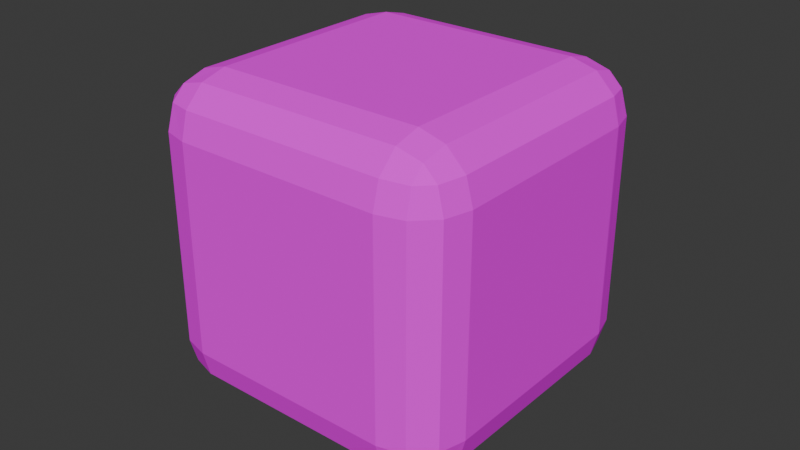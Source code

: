 # Source: Koz.blend  (saved by Blender 4.4.32; exported with 4.5.12 LTS)
import bpy
from mathutils import Matrix  # noqa: F401  (used for matrix-valued properties, if any)

bpy.ops.wm.read_factory_settings(use_empty=True)
scene = bpy.context.scene
scene.name = 'Scene'

# ---- collections
col_collection = bpy.data.collections.new('Collection'); scene.collection.children.link(col_collection)

# ---- images (referenced by path relative to the original .blend; pixels are not part of the script)
import os
ASSET_DIR = os.environ.get("B2B_ASSET_DIR", "")  # directory of the original .blend (textures are referenced by path, not embedded)
HERE = os.path.dirname(os.path.abspath(__file__))  # packed textures are extracted next to this script under _unpacked/

def load_image(name, relpath, width, height, colorspace="sRGB"):
    """Load a texture the original file referenced (path relative to the .blend, or extracted next to this script)."""
    p = next((c for c in (os.path.join(HERE, relpath), os.path.join(ASSET_DIR, relpath)) if relpath and os.path.exists(c)), "")
    if p:
        img = bpy.data.images.load(p, check_existing=True)
        img.name = name
    else:  # same state as the original file: an image datablock whose file is absent (Cycles renders it pink)
        img = bpy.data.images.new(name, width, height)
        img.source = "FILE"
        img.filepath = "//" + (relpath or name)
    img.colorspace_settings.name = colorspace
    return img
img_k_z3_png = load_image('Köz3.png', 'Köz3.png', 1024, 1024, 'sRGB')

# ---- materials (node trees are filled in below, after node groups)
mat_material_001 = bpy.data.materials.new('Material.001')

# ---- material node trees
mat_material_001.use_nodes = True; mat_material_001.node_tree.nodes.clear()
_N = mat_material_001.node_tree.nodes; _L = mat_material_001.node_tree.links
n0 = _N.new('ShaderNodeBsdfPrincipled'); n0.name = 'Principled BSDF'; n0.location = (10, 300)
n0.inputs[13].default_value = 0.0
n1 = _N.new('ShaderNodeOutputMaterial'); n1.name = 'Material Output'; n1.location = (300, 300)
n2 = _N.new('ShaderNodeTexImage'); n2.name = 'Image Texture'; n2.location = (-298, 264)
n2.image = img_k_z3_png
_L.new(n0.outputs[0], n1.inputs[0])
_L.new(n2.outputs[0], n0.inputs[0])
n1.is_active_output = True

# ---- world
world_world = bpy.data.worlds.new('World'); scene.world = world_world
world_world.use_nodes = True; world_world.node_tree.nodes.clear()
_N = world_world.node_tree.nodes; _L = world_world.node_tree.links
n0 = _N.new('ShaderNodeOutputWorld'); n0.name = 'World Output'; n0.location = (300, 300)
n1 = _N.new('ShaderNodeBackground'); n1.name = 'Background'; n1.location = (10, 300)
n1.inputs[0].default_value = (0.05088, 0.05088, 0.05088, 1.0)
_L.new(n1.outputs[0], n0.inputs[0])
n0.is_active_output = True
world_world.color = (0.05088, 0.05088, 0.05088)
world_world.sun_shadow_jitter_overblur = 0.0

# ---- meshes
me_cube = bpy.data.meshes.new('Cube')
me_cube.from_pydata([(-0.03344, -0.03344, -0.05), (-0.03344, -0.05, -0.03344), (-0.05, -0.03344, -0.03344), (-0.03344, -0.04171, -0.04779), (-0.04171, -0.03344, -0.04779), (-0.04136, -0.04136, -0.04564), (-0.04171, -0.04779, -0.03344), (-0.03344, -0.04779, -0.04171), (-0.04136, -0.04564, -0.04136), (-0.04779, -0.03344, -0.04171), (-0.04779, -0.04171, -0.03344), (-0.04564, -0.04136, -0.04136), (-0.03344, -0.05, 0.03344), (-0.03344, -0.03344, 0.05), (-0.05, -0.03344, 0.03344), (-0.03344, -0.04779, 0.04171), (-0.04171, -0.04779, 0.03344), (-0.04136, -0.04564, 0.04136), (-0.04171, -0.03344, 0.04779), (-0.03344, -0.04171, 0.04779), (-0.04136, -0.04136, 0.04564), (-0.04779, -0.04171, 0.03344), (-0.04779, -0.03344, 0.04171), (-0.04564, -0.04136, 0.04136), (-0.03344, 0.03344, -0.05), (-0.05, 0.03344, -0.03344), (-0.03344, 0.05, -0.03344), (-0.04171, 0.03344, -0.04779), (-0.03344, 0.04171, -0.04779), (-0.04136, 0.04136, -0.04564), (-0.04779, 0.04171, -0.03344), (-0.04779, 0.03344, -0.04171), (-0.04564, 0.04136, -0.04136), (-0.03344, 0.04779, -0.04171), (-0.04171, 0.04779, -0.03344), (-0.04136, 0.04564, -0.04136), (-0.03344, 0.03344, 0.05), (-0.03344, 0.05, 0.03344), (-0.05, 0.03344, 0.03344), (-0.03344, 0.04171, 0.04779), (-0.04171, 0.03344, 0.04779), (-0.04136, 0.04136, 0.04564), (-0.04171, 0.04779, 0.03344), (-0.03344, 0.04779, 0.04171), (-0.04136, 0.04564, 0.04136), (-0.04779, 0.03344, 0.04171), (-0.04779, 0.04171, 0.03344), (-0.04564, 0.04136, 0.04136), (0.03344, -0.03344, -0.05), (0.05, -0.03344, -0.03344), (0.03344, -0.05, -0.03344), (0.04171, -0.03344, -0.04779), (0.03344, -0.04171, -0.04779), (0.04136, -0.04136, -0.04564), (0.04779, -0.04171, -0.03344), (0.04779, -0.03344, -0.04171), (0.04564, -0.04136, -0.04136), (0.03344, -0.04779, -0.04171), (0.04171, -0.04779, -0.03344), (0.04136, -0.04564, -0.04136), (0.03344, -0.03344, 0.05), (0.03344, -0.05, 0.03344), (0.05, -0.03344, 0.03344), (0.03344, -0.04171, 0.04779), (0.04171, -0.03344, 0.04779), (0.04136, -0.04136, 0.04564), (0.04171, -0.04779, 0.03344), (0.03344, -0.04779, 0.04171), (0.04136, -0.04564, 0.04136), (0.04779, -0.03344, 0.04171), (0.04779, -0.04171, 0.03344), (0.04564, -0.04136, 0.04136), (0.03344, 0.03344, -0.05), (0.03344, 0.05, -0.03344), (0.05, 0.03344, -0.03344), (0.03344, 0.04171, -0.04779), (0.04171, 0.03344, -0.04779), (0.04136, 0.04136, -0.04564), (0.04171, 0.04779, -0.03344), (0.03344, 0.04779, -0.04171), (0.04136, 0.04564, -0.04136), (0.04779, 0.03344, -0.04171), (0.04779, 0.04171, -0.03344), (0.04564, 0.04136, -0.04136), (0.03344, 0.03344, 0.05), (0.05, 0.03344, 0.03344), (0.03344, 0.05, 0.03344), (0.04171, 0.03344, 0.04779), (0.03344, 0.04171, 0.04779), (0.04136, 0.04136, 0.04564), (0.04779, 0.04171, 0.03344), (0.04779, 0.03344, 0.04171), (0.04564, 0.04136, 0.04136), (0.03344, 0.04779, 0.04171), (0.04171, 0.04779, 0.03344), (0.04136, 0.04564, 0.04136)], [], [(50, 61, 12, 1), (74, 85, 62, 49), (84, 36, 13, 60), (2, 14, 38, 25), (26, 37, 86, 73), (0, 3, 5, 4), (3, 7, 8, 5), (1, 6, 8, 7), (6, 10, 11, 8), (2, 9, 11, 10), (9, 4, 5, 11), (5, 8, 11), (12, 15, 17, 16), (15, 19, 20, 17), (13, 18, 20, 19), (18, 22, 23, 20), (14, 21, 23, 22), (21, 16, 17, 23), (17, 20, 23), (24, 27, 29, 28), (27, 31, 32, 29), (25, 30, 32, 31), (30, 34, 35, 32), (26, 33, 35, 34), (33, 28, 29, 35), (29, 32, 35), (36, 39, 41, 40), (39, 43, 44, 41), (37, 42, 44, 43), (42, 46, 47, 44), (38, 45, 47, 46), (45, 40, 41, 47), (41, 44, 47), (48, 51, 53, 52), (51, 55, 56, 53), (49, 54, 56, 55), (54, 58, 59, 56), (50, 57, 59, 58), (57, 52, 53, 59), (53, 56, 59), (60, 63, 65, 64), (63, 67, 68, 65), (61, 66, 68, 67), (66, 70, 71, 68), (62, 69, 71, 70), (69, 64, 65, 71), (65, 68, 71), (72, 75, 77, 76), (75, 79, 80, 77), (73, 78, 80, 79), (78, 82, 83, 80), (74, 81, 83, 82), (81, 76, 77, 83), (77, 80, 83), (84, 87, 89, 88), (87, 91, 92, 89), (85, 90, 92, 91), (90, 94, 95, 92), (86, 93, 95, 94), (93, 88, 89, 95), (89, 92, 95), (24, 0, 4, 27), (27, 4, 9, 31), (31, 9, 2, 25), (1, 12, 16, 6), (6, 16, 21, 10), (10, 21, 14, 2), (13, 36, 40, 18), (18, 40, 45, 22), (22, 45, 38, 14), (37, 26, 34, 42), (42, 34, 30, 46), (46, 30, 25, 38), (72, 24, 28, 75), (75, 28, 33, 79), (79, 33, 26, 73), (36, 84, 88, 39), (39, 88, 93, 43), (43, 93, 86, 37), (85, 74, 82, 90), (90, 82, 78, 94), (94, 78, 73, 86), (48, 72, 76, 51), (51, 76, 81, 55), (55, 81, 74, 49), (84, 60, 64, 87), (87, 64, 69, 91), (91, 69, 62, 85), (61, 50, 58, 66), (66, 58, 54, 70), (70, 54, 49, 62), (0, 48, 52, 3), (3, 52, 57, 7), (7, 57, 50, 1), (60, 13, 19, 63), (63, 19, 15, 67), (67, 15, 12, 61), (24, 72, 48, 0)])
_uv = me_cube.uv_layers.new(name='UVMap')
_uv.uv.foreach_set('vector', [0.6157, 0.3843, 0.6157, 0.6157, 0.3843, 0.6157, 0.3843, 0.3843, 0.6157, 0.3843, 0.6157, 0.6157, 0.3843, 0.6157, 0.3843, 0.3843, 0.6157, 0.6157, 0.3843, 0.6157, 0.3843, 0.3843, 0.6157, 0.3843, 0.3843, 0.3843, 0.3843, 0.6157, 0.6157, 0.6157, 0.6157, 0.3843, 0.3843, 0.3843, 0.3843, 0.6157, 0.6157, 0.6157, 0.6157, 0.3843, 0.3843, 0.3843, 0.3843, 0.3556, 0.3568, 0.3568, 0.3556, 0.3843, 0.3843, 0.3556, 0.3843, 0.3346, 0.3568, 0.342, 0.3568, 0.3568, 0.3843, 0.3843, 0.3556, 0.3843, 0.3568, 0.3568, 0.3843, 0.3556, 0.3556, 0.3843, 0.3346, 0.3843, 0.342, 0.3568, 0.3568, 0.3568, 0.3843, 0.3843, 0.3843, 0.3556, 0.3568, 0.3568, 0.3556, 0.3843, 0.3346, 0.3843, 0.3556, 0.3843, 0.3568, 0.3568, 0.342, 0.3568, 0.3568, 0.3568, 0.3568, 0.342, 0.342, 0.3568, 0.3843, 0.6157, 0.3843, 0.6444, 0.3568, 0.6432, 0.3556, 0.6157, 0.3843, 0.3346, 0.3843, 0.3556, 0.3568, 0.3568, 0.3568, 0.342, 0.3843, 0.3843, 0.3556, 0.3843, 0.3568, 0.3568, 0.3843, 0.3556, 0.3556, 0.3843, 0.3346, 0.3843, 0.342, 0.3568, 0.3568, 0.3568, 0.3843, 0.6157, 0.3556, 0.6157, 0.3568, 0.6432, 0.3843, 0.6444, 0.3346, 0.6157, 0.3556, 0.6157, 0.3568, 0.6432, 0.342, 0.6432, 0.3568, 0.342, 0.3568, 0.3568, 0.342, 0.3568, 0.3843, 0.6157, 0.3556, 0.6157, 0.3568, 0.6432, 0.3843, 0.6444, 0.3556, 0.6157, 0.3346, 0.6157, 0.342, 0.6432, 0.3568, 0.6432, 0.6157, 0.3843, 0.6444, 0.3843, 0.6432, 0.3568, 0.6157, 0.3556, 0.3346, 0.3843, 0.3556, 0.3843, 0.3568, 0.3568, 0.342, 0.3568, 0.3843, 0.3843, 0.3843, 0.3556, 0.3568, 0.3568, 0.3556, 0.3843, 0.3843, 0.6654, 0.3843, 0.6444, 0.3568, 0.6432, 0.3568, 0.658, 0.3568, 0.6432, 0.342, 0.6432, 0.3568, 0.658, 0.3843, 0.6157, 0.3843, 0.6444, 0.3568, 0.6432, 0.3556, 0.6157, 0.3843, 0.6444, 0.3843, 0.6654, 0.3568, 0.658, 0.3568, 0.6432, 0.3843, 0.6157, 0.3556, 0.6157, 0.3568, 0.6432, 0.3843, 0.6444, 0.3556, 0.6157, 0.3346, 0.6157, 0.342, 0.6432, 0.3568, 0.6432, 0.6157, 0.6157, 0.6157, 0.6444, 0.6432, 0.6432, 0.6444, 0.6157, 0.3346, 0.6157, 0.3556, 0.6157, 0.3568, 0.6432, 0.342, 0.6432, 0.3568, 0.6432, 0.3568, 0.658, 0.342, 0.6432, 0.6157, 0.3843, 0.6444, 0.3843, 0.6432, 0.3568, 0.6157, 0.3556, 0.6444, 0.3843, 0.6654, 0.3843, 0.658, 0.3568, 0.6432, 0.3568, 0.3843, 0.3843, 0.3556, 0.3843, 0.3568, 0.3568, 0.3843, 0.3556, 0.6654, 0.3843, 0.6444, 0.3843, 0.6432, 0.3568, 0.658, 0.3568, 0.6157, 0.3843, 0.6157, 0.3556, 0.6432, 0.3568, 0.6444, 0.3843, 0.6157, 0.3346, 0.6157, 0.3556, 0.6432, 0.3568, 0.6432, 0.342, 0.6432, 0.3568, 0.658, 0.3568, 0.6432, 0.342, 0.6157, 0.3843, 0.6157, 0.3556, 0.6432, 0.3568, 0.6444, 0.3843, 0.6157, 0.3556, 0.6157, 0.3346, 0.6432, 0.342, 0.6432, 0.3568, 0.6157, 0.6157, 0.6444, 0.6157, 0.6432, 0.6432, 0.6157, 0.6444, 0.6444, 0.6157, 0.6654, 0.6157, 0.658, 0.6432, 0.6432, 0.6432, 0.3843, 0.6157, 0.3843, 0.6444, 0.3568, 0.6432, 0.3556, 0.6157, 0.6654, 0.3843, 0.6444, 0.3843, 0.6432, 0.3568, 0.658, 0.3568, 0.6432, 0.3568, 0.6432, 0.342, 0.658, 0.3568, 0.6157, 0.6157, 0.6157, 0.6444, 0.6432, 0.6432, 0.6444, 0.6157, 0.6157, 0.6444, 0.6157, 0.6654, 0.6432, 0.658, 0.6432, 0.6432, 0.6157, 0.3843, 0.6444, 0.3843, 0.6432, 0.3568, 0.6157, 0.3556, 0.6444, 0.3843, 0.6654, 0.3843, 0.658, 0.3568, 0.6432, 0.3568, 0.6157, 0.3843, 0.6157, 0.3556, 0.6432, 0.3568, 0.6444, 0.3843, 0.6654, 0.6157, 0.6444, 0.6157, 0.6432, 0.6432, 0.658, 0.6432, 0.6432, 0.6432, 0.6432, 0.658, 0.658, 0.6432, 0.6157, 0.6157, 0.6444, 0.6157, 0.6432, 0.6432, 0.6157, 0.6444, 0.6444, 0.6157, 0.6654, 0.6157, 0.658, 0.6432, 0.6432, 0.6432, 0.6157, 0.6157, 0.6444, 0.6157, 0.6432, 0.6432, 0.6157, 0.6444, 0.6654, 0.6157, 0.6444, 0.6157, 0.6432, 0.6432, 0.658, 0.6432, 0.6157, 0.6157, 0.6157, 0.6444, 0.6432, 0.6432, 0.6444, 0.6157, 0.6157, 0.6654, 0.6157, 0.6444, 0.6432, 0.6432, 0.6432, 0.658, 0.6432, 0.6432, 0.658, 0.6432, 0.6432, 0.658, 0.3843, 0.6157, 0.3843, 0.3843, 0.3556, 0.3843, 0.3556, 0.6157, 0.3556, 0.6157, 0.3556, 0.3843, 0.3346, 0.3843, 0.3346, 0.6157, 0.6157, 0.3556, 0.3843, 0.3556, 0.3843, 0.3843, 0.6157, 0.3843, 0.3843, 0.3843, 0.3843, 0.6157, 0.3556, 0.6157, 0.3556, 0.3843, 0.3556, 0.3843, 0.3556, 0.6157, 0.3346, 0.6157, 0.3346, 0.3843, 0.3556, 0.3843, 0.3556, 0.6157, 0.3843, 0.6157, 0.3843, 0.3843, 0.3843, 0.3843, 0.3843, 0.6157, 0.3556, 0.6157, 0.3556, 0.3843, 0.3556, 0.3843, 0.3556, 0.6157, 0.3346, 0.6157, 0.3346, 0.3843, 0.3843, 0.6444, 0.6157, 0.6444, 0.6157, 0.6157, 0.3843, 0.6157, 0.3843, 0.6157, 0.3843, 0.3843, 0.3556, 0.3843, 0.3556, 0.6157, 0.3556, 0.6157, 0.3556, 0.3843, 0.3346, 0.3843, 0.3346, 0.6157, 0.6444, 0.6157, 0.6444, 0.3843, 0.6157, 0.3843, 0.6157, 0.6157, 0.6157, 0.6157, 0.3843, 0.6157, 0.3843, 0.6444, 0.6157, 0.6444, 0.6157, 0.6444, 0.3843, 0.6444, 0.3843, 0.6654, 0.6157, 0.6654, 0.6157, 0.3556, 0.3843, 0.3556, 0.3843, 0.3843, 0.6157, 0.3843, 0.3843, 0.6157, 0.6157, 0.6157, 0.6157, 0.6444, 0.3843, 0.6444, 0.3843, 0.6444, 0.6157, 0.6444, 0.6157, 0.6654, 0.3843, 0.6654, 0.3843, 0.6444, 0.6157, 0.6444, 0.6157, 0.6157, 0.3843, 0.6157, 0.6157, 0.6157, 0.6157, 0.3843, 0.6444, 0.3843, 0.6444, 0.6157, 0.6654, 0.6157, 0.6654, 0.3843, 0.6444, 0.3843, 0.6444, 0.6157, 0.6444, 0.6157, 0.6444, 0.3843, 0.6157, 0.3843, 0.6157, 0.6157, 0.6157, 0.3843, 0.6157, 0.6157, 0.6444, 0.6157, 0.6444, 0.3843, 0.6444, 0.3843, 0.6444, 0.6157, 0.6654, 0.6157, 0.6654, 0.3843, 0.3843, 0.3556, 0.6157, 0.3556, 0.6157, 0.3843, 0.3843, 0.3843, 0.6157, 0.6157, 0.6157, 0.3843, 0.6444, 0.3843, 0.6444, 0.6157, 0.6444, 0.6157, 0.6444, 0.3843, 0.6654, 0.3843, 0.6654, 0.6157, 0.6157, 0.6444, 0.3843, 0.6444, 0.3843, 0.6157, 0.6157, 0.6157, 0.6157, 0.6157, 0.6157, 0.3843, 0.6444, 0.3843, 0.6444, 0.6157, 0.6444, 0.6157, 0.6444, 0.3843, 0.6654, 0.3843, 0.6654, 0.6157, 0.3556, 0.6157, 0.3556, 0.3843, 0.3843, 0.3843, 0.3843, 0.6157, 0.3843, 0.3843, 0.6157, 0.3843, 0.6157, 0.3556, 0.3843, 0.3556, 0.3843, 0.3556, 0.6157, 0.3556, 0.6157, 0.3346, 0.3843, 0.3346, 0.3843, 0.3556, 0.6157, 0.3556, 0.6157, 0.3843, 0.3843, 0.3843, 0.6157, 0.3843, 0.3843, 0.3843, 0.3843, 0.3556, 0.6157, 0.3556, 0.6157, 0.3556, 0.3843, 0.3556, 0.3843, 0.3346, 0.6157, 0.3346, 0.6157, 0.6444, 0.3843, 0.6444, 0.3843, 0.6157, 0.6157, 0.6157, 0.3843, 0.6157, 0.6157, 0.6157, 0.6157, 0.3843, 0.3843, 0.3843])
me_cube.materials.append(mat_material_001)
me_cube.update()

# ---- objects
ob_k_z = bpy.data.objects.new('Köz', me_cube)

# ---- transforms, parenting, visibility, modifiers, constraints
ob_k_z.location = (0.0, 0.0, 0.0)

# ---- collection membership
col_collection.objects.link(ob_k_z)

# ---- scene / render settings (as saved in the file)
scene.frame_start = 1; scene.frame_end = 250; scene.frame_set(1)
scene.render.engine = 'BLENDER_EEVEE_NEXT'
bpy.context.view_layer.update()

# ---- added for rendering (the .blend has no active camera and no usable light): camera, sun
cam_auto = bpy.data.cameras.new('AutoCamera')
cam_auto.lens = 50.0
cam_auto.sensor_width = 36.0
cam_auto.clip_end = 1000.0
ob_auto_camera = bpy.data.objects.new('AutoCamera', cam_auto)
scene.collection.objects.link(ob_auto_camera)
ob_auto_camera.location = (0.185045, -0.222054, 0.148036)
ob_auto_camera.rotation_euler = (1.09748, -7.21219e-08, 0.694738)
scene.camera = ob_auto_camera
light_auto_sun = bpy.data.lights.new('AutoSun', 'SUN')
light_auto_sun.energy = 3.0
light_auto_sun.angle = 0.0523599
ob_auto_sun = bpy.data.objects.new('AutoSun', light_auto_sun)
scene.collection.objects.link(ob_auto_sun)
ob_auto_sun.rotation_euler = (0.872665, 0.174533, 0.523599)
bpy.context.view_layer.update()

